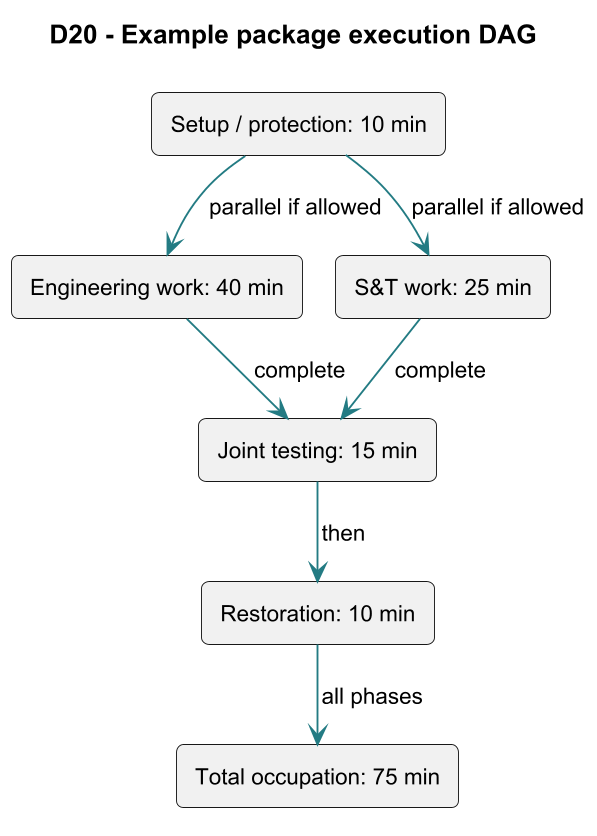

The diagram above was rendered by PlantUML. Its source (embedded in the PNG):
@startuml
skinparam dpi 180
!pragma layout smetana
skinparam backgroundColor white
skinparam shadowing false
skinparam defaultFontName Arial
skinparam defaultFontSize 12
skinparam ArrowColor #237B83
skinparam roundcorner 8
top to bottom direction
title D20 - Example package execution DAG
rectangle "Setup / protection: 10 min" as n0
rectangle "Engineering work: 40 min" as n1
rectangle "S&T work: 25 min" as n2
rectangle "Joint testing: 15 min" as n3
rectangle "Restoration: 10 min" as n4
rectangle "Total occupation: 75 min" as n5
n0 --> n1 : parallel if allowed
n0 --> n2 : parallel if allowed
n1 --> n3 : complete
n2 --> n3 : complete
n3 --> n4 : then
n4 --> n5 : all phases
@enduml